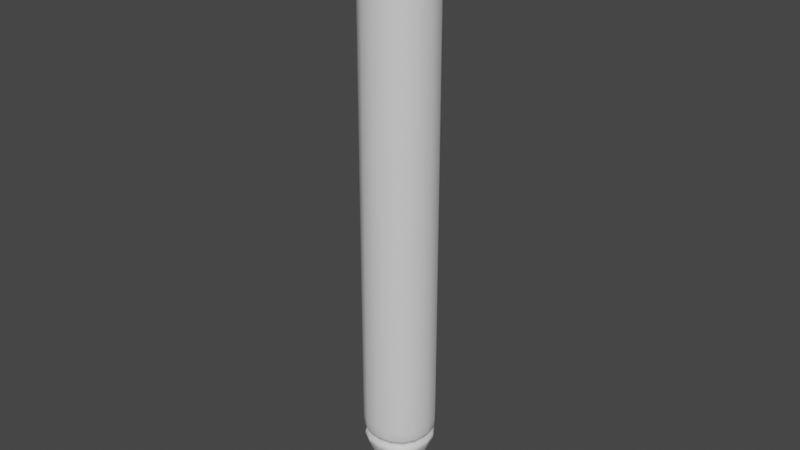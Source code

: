 # Source: pen.blend  (saved by Blender 3.2.14; exported with 4.5.12 LTS)
import bpy
from mathutils import Matrix  # noqa: F401  (used for matrix-valued properties, if any)

bpy.ops.wm.read_factory_settings(use_empty=True)
scene = bpy.context.scene
scene.name = 'Scene'

# ---- collections
col_collection = bpy.data.collections.new('Collection'); scene.collection.children.link(col_collection)

# ---- materials (node trees are filled in below, after node groups)
mat_material_001 = bpy.data.materials.new('Material.001')
mat_material_001.use_transparent_shadow = False
mat_material_002 = bpy.data.materials.new('Material.002')
mat_material_002.use_transparent_shadow = False

# ---- material node trees
mat_material_001.use_nodes = True; mat_material_001.node_tree.nodes.clear()
_N = mat_material_001.node_tree.nodes; _L = mat_material_001.node_tree.links
n0 = _N.new('ShaderNodeBsdfPrincipled'); n0.name = 'Principled BSDF'; n0.location = (10, 300)
n0.distribution = 'GGX'
n0.subsurface_method = 'RANDOM_WALK_SKIN'
n0.inputs[3].default_value = 1.45
n0.inputs[27].default_value = (0.0, 0.0, 0.0, 1.0)
n0.inputs[28].default_value = 1.0
n1 = _N.new('ShaderNodeOutputMaterial'); n1.name = 'Material Output'; n1.location = (300, 300)
_L.new(n0.outputs[0], n1.inputs[0])
n1.is_active_output = True
mat_material_002.use_nodes = True; mat_material_002.node_tree.nodes.clear()
_N = mat_material_002.node_tree.nodes; _L = mat_material_002.node_tree.links
n0 = _N.new('ShaderNodeBsdfPrincipled'); n0.name = 'Principled BSDF'; n0.location = (10, 300)
n0.distribution = 'GGX'
n0.subsurface_method = 'RANDOM_WALK_SKIN'
n0.inputs[3].default_value = 1.45
n0.inputs[27].default_value = (0.0, 0.0, 0.0, 1.0)
n0.inputs[28].default_value = 1.0
n1 = _N.new('ShaderNodeOutputMaterial'); n1.name = 'Material Output'; n1.location = (300, 300)
_L.new(n0.outputs[0], n1.inputs[0])
n1.is_active_output = True

# ---- world
world_world = bpy.data.worlds.new('World'); scene.world = world_world
world_world.use_nodes = True; world_world.node_tree.nodes.clear()
_N = world_world.node_tree.nodes; _L = world_world.node_tree.links
n0 = _N.new('ShaderNodeOutputWorld'); n0.name = 'World Output'; n0.location = (300, 300)
n1 = _N.new('ShaderNodeBackground'); n1.name = 'Background'; n1.location = (10, 300)
n1.inputs[0].default_value = (0.05088, 0.05088, 0.05088, 1.0)
_L.new(n1.outputs[0], n0.inputs[0])
n0.is_active_output = True
world_world.color = (0.05088, 0.05088, 0.05088)
world_world.use_sun_shadow = False
world_world.sun_shadow_jitter_overblur = 0.0

# ---- meshes
me_cube_001 = bpy.data.meshes.new('Cube.001')
me_cube_001.from_pydata([(-0.009516, -0.009516, -2.235e-08), (-0.1, -0.1, 1.6), (-0.009516, 0.009516, -2.235e-08), (-0.1, 0.1, 1.6), (0.009516, -0.009516, -2.235e-08), (0.1, -0.1, 1.6), (0.009516, 0.009516, -2.235e-08), (0.1, 0.1, 1.6), (-0.1, -0.1, 0.2), (-0.1, 0.1, 0.2), (0.1, 0.1, 0.2), (0.1, -0.1, 0.2), (-0.1, -0.1, 1.562), (-0.1, 0.1, 1.562), (0.1, 0.1, 1.562), (0.1, -0.1, 1.562), (-0.1, 0.1, 0.2255), (0.1, 0.1, 0.2255), (0.1, -0.1, 0.2255), (-0.1, -0.1, 0.2255), (-0.1, -0.1, 1.45), (-0.1, 0.1, 1.45), (0.1, 0.1, 1.45), (0.1, -0.1, 1.45), (-0.1, 0.1, 1.435), (0.1, 0.1, 1.435), (0.1, -0.1, 1.435), (-0.1, -0.1, 1.435), (-0.09671, -0.09671, 1.437), (-0.09671, -0.09671, 1.447), (-0.09671, 0.09671, 1.447), (-0.09671, 0.09671, 1.437), (0.09671, 0.09671, 1.447), (0.09671, 0.09671, 1.437), (0.09671, -0.09671, 1.447), (0.09671, -0.09671, 1.437), (-0.1, 0.1, 1.428), (0.1, 0.1, 1.428), (0.1, -0.1, 1.428), (-0.1, -0.1, 1.428), (-0.1, -0.1, 1.458), (-0.1, 0.1, 1.458), (0.1, 0.1, 1.458), (0.1, -0.1, 1.458), (-0.08188, 0.08188, 0.2128), (0.08188, 0.08188, 0.2128), (0.08188, -0.08188, 0.2128), (-0.08188, -0.08188, 0.2128), (-0.09305, 0.09305, 0.1846), (0.09305, 0.09305, 0.1846), (0.09305, -0.09305, 0.1846), (-0.09305, -0.09305, 0.1846), (-0.1, 0.1, 0.2333), (0.1, 0.1, 0.2333), (0.1, -0.1, 0.2333), (-0.1, -0.1, 0.2333), (-0.01677, 0.01677, 0.01604), (0.01677, 0.01677, 0.01604), (0.01677, -0.01677, 0.01604), (-0.01677, -0.01677, 0.01604)], [], [(12, 1, 3, 13), (13, 3, 7, 14), (14, 7, 5, 15), (15, 5, 1, 12), (2, 6, 4, 0), (7, 3, 1, 5), (50, 11, 8, 51), (49, 10, 11, 50), (48, 9, 10, 49), (51, 8, 9, 48), (43, 15, 12, 40), (42, 14, 15, 43), (41, 13, 14, 42), (40, 12, 13, 41), (47, 19, 16, 44), (44, 16, 17, 45), (45, 17, 18, 46), (46, 18, 19, 47), (29, 20, 21, 30), (30, 21, 22, 32), (32, 22, 23, 34), (34, 23, 20, 29), (38, 26, 27, 39), (37, 25, 26, 38), (36, 24, 25, 37), (39, 27, 24, 36), (26, 35, 28, 27), (35, 34, 29, 28), (25, 33, 35, 26), (33, 32, 34, 35), (24, 31, 33, 25), (31, 30, 32, 33), (27, 28, 31, 24), (28, 29, 30, 31), (55, 39, 36, 52), (52, 36, 37, 53), (53, 37, 38, 54), (54, 38, 39, 55), (20, 40, 41, 21), (21, 41, 42, 22), (22, 42, 43, 23), (23, 43, 40, 20), (11, 46, 47, 8), (10, 45, 46, 11), (9, 44, 45, 10), (8, 47, 44, 9), (59, 51, 48, 56), (56, 48, 49, 57), (57, 49, 50, 58), (58, 50, 51, 59), (18, 54, 55, 19), (17, 53, 54, 18), (16, 52, 53, 17), (19, 55, 52, 16), (4, 58, 59, 0), (6, 57, 58, 4), (2, 56, 57, 6), (0, 59, 56, 2)])
me_cube_001.polygons.foreach_set('use_smooth', [True] * 58)
me_cube_001.polygons.foreach_set('material_index', [0, 0, 0, 0, 1, 0, 1, 1, 1, 1, 0, 0, 0, 0, 0, 0, 0, 0, 0, 0, 0, 0, 0, 0, 0, 0, 0, 0, 0, 0, 0, 0, 0, 0, 0, 0, 0, 0, 0, 0, 0, 0, 1, 1, 1, 1, 1, 1, 1, 1, 0, 0, 0, 0, 1, 1, 1, 1])
_uv = me_cube_001.uv_layers.new(name='UVMap')
_uv.uv.foreach_set('vector', [0.6171, 0.0, 0.625, 0.0, 0.625, 0.25, 0.6171, 0.25, 0.6171, 0.25, 0.625, 0.25, 0.625, 0.5, 0.6171, 0.5, 0.6171, 0.5, 0.625, 0.5, 0.625, 0.75, 0.6171, 0.75, 0.6171, 0.75, 0.625, 0.75, 0.625, 1.0, 0.6171, 1.0, 0.125, 0.5, 0.375, 0.5, 0.375, 0.75, 0.125, 0.75, 0.625, 0.5, 0.875, 0.5, 0.875, 0.75, 0.625, 0.75, 0.4904, 0.75, 0.5, 0.75, 0.5, 1.0, 0.4904, 1.0, 0.4904, 0.5, 0.5, 0.5, 0.5, 0.75, 0.4904, 0.75, 0.4904, 0.25, 0.5, 0.25, 0.5, 0.5, 0.4904, 0.5, 0.4904, 0.0, 0.5, 0.0, 0.5, 0.25, 0.4904, 0.25, 0.599, 0.75, 0.6171, 0.75, 0.6171, 1.0, 0.599, 1.0, 0.599, 0.5, 0.6171, 0.5, 0.6171, 0.75, 0.599, 0.75, 0.599, 0.25, 0.6171, 0.25, 0.6171, 0.5, 0.599, 0.5, 0.599, 0.0, 0.6171, 0.0, 0.6171, 0.25, 0.599, 0.25, 0.5027, 0.0, 0.5053, 0.0, 0.5053, 0.25, 0.5027, 0.25, 0.5027, 0.25, 0.5053, 0.25, 0.5053, 0.5, 0.5027, 0.5, 0.5027, 0.5, 0.5053, 0.5, 0.5053, 0.75, 0.5027, 0.75, 0.5027, 0.75, 0.5053, 0.75, 0.5053, 1.0, 0.5027, 1.0, 0.5933, 0.0, 0.5956, 0.0, 0.5956, 0.25, 0.5933, 0.25, 0.5933, 0.25, 0.5956, 0.25, 0.5956, 0.5, 0.5933, 0.5, 0.5933, 0.5, 0.5956, 0.5, 0.5956, 0.75, 0.5933, 0.75, 0.5933, 0.75, 0.5956, 0.75, 0.5956, 1.0, 0.5933, 1.0, 0.5857, 0.75, 0.5887, 0.75, 0.5887, 1.0, 0.5857, 1.0, 0.5857, 0.5, 0.5887, 0.5, 0.5887, 0.75, 0.5857, 0.75, 0.5857, 0.25, 0.5887, 0.25, 0.5887, 0.5, 0.5857, 0.5, 0.5857, 0.0, 0.5887, 0.0, 0.5887, 0.25, 0.5857, 0.25, 0.5887, 0.75, 0.591, 0.75, 0.591, 1.0, 0.5887, 1.0, 0.591, 0.75, 0.5933, 0.75, 0.5933, 1.0, 0.591, 1.0, 0.5887, 0.5, 0.591, 0.5, 0.591, 0.75, 0.5887, 0.75, 0.591, 0.5, 0.5933, 0.5, 0.5933, 0.75, 0.591, 0.75, 0.5887, 0.25, 0.591, 0.25, 0.591, 0.5, 0.5887, 0.5, 0.591, 0.25, 0.5933, 0.25, 0.5933, 0.5, 0.591, 0.5, 0.5887, 0.0, 0.591, 0.0, 0.591, 0.25, 0.5887, 0.25, 0.591, 0.0, 0.5933, 0.0, 0.5933, 0.25, 0.591, 0.25, 0.5071, 0.0, 0.5857, 0.0, 0.5857, 0.25, 0.5071, 0.25, 0.5071, 0.25, 0.5857, 0.25, 0.5857, 0.5, 0.5071, 0.5, 0.5071, 0.5, 0.5857, 0.5, 0.5857, 0.75, 0.5071, 0.75, 0.5071, 0.75, 0.5857, 0.75, 0.5857, 1.0, 0.5071, 1.0, 0.5956, 0.0, 0.599, 0.0, 0.599, 0.25, 0.5956, 0.25, 0.5956, 0.25, 0.599, 0.25, 0.599, 0.5, 0.5956, 0.5, 0.5956, 0.5, 0.599, 0.5, 0.599, 0.75, 0.5956, 0.75, 0.5956, 0.75, 0.599, 0.75, 0.599, 1.0, 0.5956, 1.0, 0.5, 0.75, 0.5027, 0.75, 0.5027, 1.0, 0.5, 1.0, 0.5, 0.5, 0.5027, 0.5, 0.5027, 0.75, 0.5, 0.75, 0.5, 0.25, 0.5027, 0.25, 0.5027, 0.5, 0.5, 0.5, 0.5, 0.0, 0.5027, 0.0, 0.5027, 0.25, 0.5, 0.25, 0.385, 0.0, 0.4904, 0.0, 0.4904, 0.25, 0.385, 0.25, 0.385, 0.25, 0.4904, 0.25, 0.4904, 0.5, 0.385, 0.5, 0.385, 0.5, 0.4904, 0.5, 0.4904, 0.75, 0.385, 0.75, 0.385, 0.75, 0.4904, 0.75, 0.4904, 1.0, 0.385, 1.0, 0.5053, 0.75, 0.5071, 0.75, 0.5071, 1.0, 0.5053, 1.0, 0.5053, 0.5, 0.5071, 0.5, 0.5071, 0.75, 0.5053, 0.75, 0.5053, 0.25, 0.5071, 0.25, 0.5071, 0.5, 0.5053, 0.5, 0.5053, 0.0, 0.5071, 0.0, 0.5071, 0.25, 0.5053, 0.25, 0.375, 0.75, 0.385, 0.75, 0.385, 1.0, 0.375, 1.0, 0.375, 0.5, 0.385, 0.5, 0.385, 0.75, 0.375, 0.75, 0.375, 0.25, 0.385, 0.25, 0.385, 0.5, 0.375, 0.5, 0.375, 0.0, 0.385, 0.0, 0.385, 0.25, 0.375, 0.25])
me_cube_001.materials.append(mat_material_001)
me_cube_001.materials.append(mat_material_002)
me_cube_001.update()

# ---- objects
ob_cube = bpy.data.objects.new('Cube', me_cube_001)

# ---- transforms, parenting, visibility, modifiers, constraints
ob_cube.location = (0.0, 0.0, 0.0)
_m = ob_cube.modifiers.new('Subdivision', 'SUBSURF')
_m.levels = 2

# ---- collection membership
col_collection.objects.link(ob_cube)

# ---- scene / render settings (as saved in the file)
scene.frame_start = 1; scene.frame_end = 250; scene.frame_set(1)
scene.render.engine = 'BLENDER_EEVEE_NEXT'
scene.cycles.sampling_pattern = 'TABULATED_SOBOL'
scene.cycles.use_light_tree = False
scene.view_settings.view_transform = 'Filmic'
bpy.context.view_layer.update()

# ---- added for rendering (the .blend has no active camera and no usable light): camera, sun
cam_auto = bpy.data.cameras.new('AutoCamera')
cam_auto.lens = 50.0
cam_auto.sensor_width = 36.0
cam_auto.clip_end = 1000.0
ob_auto_camera = bpy.data.objects.new('AutoCamera', cam_auto)
scene.collection.objects.link(ob_auto_camera)
ob_auto_camera.location = (1.50331, -1.80397, 2.00265)
ob_auto_camera.rotation_euler = (1.09748, -7.21219e-08, 0.694738)
scene.camera = ob_auto_camera
light_auto_sun = bpy.data.lights.new('AutoSun', 'SUN')
light_auto_sun.energy = 3.0
light_auto_sun.angle = 0.0523599
ob_auto_sun = bpy.data.objects.new('AutoSun', light_auto_sun)
scene.collection.objects.link(ob_auto_sun)
ob_auto_sun.rotation_euler = (0.872665, 0.174533, 0.523599)
bpy.context.view_layer.update()
